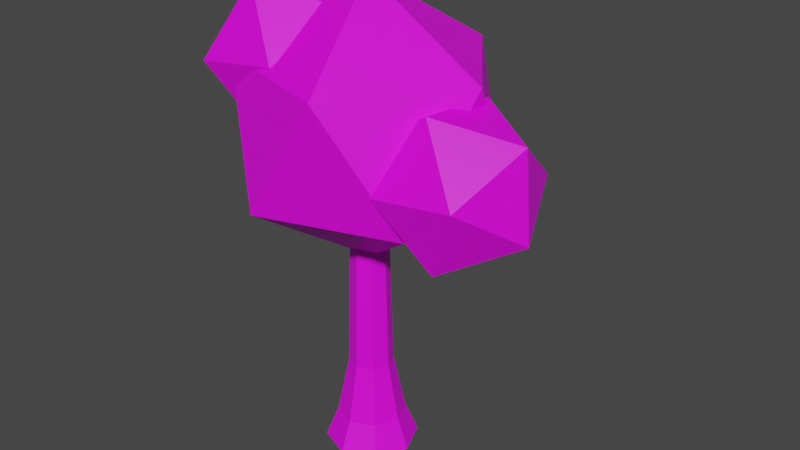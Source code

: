 # Source: arvore.blend  (saved by Blender 3.2.14; exported with 4.5.12 LTS)
import bpy
from mathutils import Matrix  # noqa: F401  (used for matrix-valued properties, if any)

bpy.ops.wm.read_factory_settings(use_empty=True)
scene = bpy.context.scene
scene.name = 'Scene'

# ---- collections
col_collection = bpy.data.collections.new('Collection'); scene.collection.children.link(col_collection)

# ---- images (referenced by path relative to the original .blend; pixels are not part of the script)
import os
ASSET_DIR = os.environ.get("B2B_ASSET_DIR", "")  # directory of the original .blend (textures are referenced by path, not embedded)
HERE = os.path.dirname(os.path.abspath(__file__))  # packed textures are extracted next to this script under _unpacked/

def load_image(name, relpath, width, height, colorspace="sRGB"):
    """Load a texture the original file referenced (path relative to the .blend, or extracted next to this script)."""
    p = next((c for c in (os.path.join(HERE, relpath), os.path.join(ASSET_DIR, relpath)) if relpath and os.path.exists(c)), "")
    if p:
        img = bpy.data.images.load(p, check_existing=True)
        img.name = name
    else:  # same state as the original file: an image datablock whose file is absent (Cycles renders it pink)
        img = bpy.data.images.new(name, width, height)
        img.source = "FILE"
        img.filepath = "//" + (relpath or name)
    img.colorspace_settings.name = colorspace
    return img
img_textura_padrao_png = load_image('textura padrao.png', 'textura padrao.png', 1024, 1024, 'sRGB')

# ---- materials (node trees are filled in below, after node groups)
mat_textura_padrao = bpy.data.materials.new('textura padrao')
mat_textura_padrao.use_transparent_shadow = False

# ---- material node trees
mat_textura_padrao.use_nodes = True; mat_textura_padrao.node_tree.nodes.clear()
_N = mat_textura_padrao.node_tree.nodes; _L = mat_textura_padrao.node_tree.links
n0 = _N.new('ShaderNodeBsdfPrincipled'); n0.name = 'Principled BSDF'; n0.location = (10, 300)
n0.distribution = 'GGX'
n0.subsurface_method = 'RANDOM_WALK_SKIN'
n0.inputs[3].default_value = 1.45
n0.inputs[27].default_value = (0.0, 0.0, 0.0, 1.0)
n0.inputs[28].default_value = 1.0
n1 = _N.new('ShaderNodeOutputMaterial'); n1.name = 'Material Output'; n1.location = (300, 300)
n2 = _N.new('ShaderNodeTexImage'); n2.name = 'Image Texture'; n2.location = (-280, 280)
n2.image = img_textura_padrao_png
_L.new(n0.outputs[0], n1.inputs[0])
_L.new(n2.outputs[0], n0.inputs[0])
n1.is_active_output = True

# ---- world
world_world = bpy.data.worlds.new('World'); scene.world = world_world
world_world.use_nodes = True; world_world.node_tree.nodes.clear()
_N = world_world.node_tree.nodes; _L = world_world.node_tree.links
n0 = _N.new('ShaderNodeOutputWorld'); n0.name = 'World Output'; n0.location = (300, 300)
n1 = _N.new('ShaderNodeBackground'); n1.name = 'Background'; n1.location = (10, 300)
n1.inputs[0].default_value = (0.05088, 0.05088, 0.05088, 1.0)
_L.new(n1.outputs[0], n0.inputs[0])
n0.is_active_output = True
world_world.color = (0.05088, 0.05088, 0.05088)
world_world.use_sun_shadow = False
world_world.sun_shadow_jitter_overblur = 0.0

# ---- meshes
me_cylinder_003 = bpy.data.meshes.new('Cylinder.003')
me_cylinder_003.from_pydata([(2.846e-07, 4.375, -0.1047), (3.714e-07, 3.206, 2.781), (3.093, 3.093, -0.1047), (2.267, 2.267, 2.781), (4.375, -1.912e-07, -0.1047), (3.206, -1.401e-07, 2.781), (3.093, -3.093, -0.1047), (2.267, -2.267, 2.781), (-9.786e-08, -4.375, -0.1047), (9.118e-08, -3.206, 2.781), (-3.093, -3.093, -0.1047), (-2.267, -2.267, 2.781), (-4.375, 5.217e-08, -0.1047), (-3.206, 3.823e-08, 2.781), (-3.093, 3.093, -0.1047), (-2.267, 2.267, 2.781), (1.466, 1.466, 8.343), (-7.284e-07, 2.073, 8.343), (2.073, -9.062e-08, 8.343), (1.466, -1.466, 8.343), (-9.097e-07, -2.073, 8.343), (-1.466, -1.466, 8.343), (-2.073, 2.472e-08, 8.343), (-1.466, 1.466, 8.343), (1.225, 1.225, 21.85), (-1.971e-06, 1.732, 21.85), (1.732, -7.57e-08, 21.85), (1.225, -1.225, 21.85), (-2.122e-06, -1.732, 21.85), (-1.225, -1.225, 21.85), (-1.732, 2.065e-08, 21.85), (-1.225, 1.225, 21.85), (1.225, 1.225, 30.95), (-4.018e-06, 1.732, 30.95), (1.732, -7.57e-08, 30.95), (1.225, -1.225, 30.95), (-4.169e-06, -1.732, 30.95), (-1.225, -1.225, 30.95), (-1.732, 2.065e-08, 30.95), (-1.225, 1.225, 30.95), (0.09277, 0.1185, 19.16), (9.3, -6.571, 26.2), (-3.424, -10.71, 26.2), (-11.29, 0.1185, 26.2), (-3.424, 10.94, 26.2), (9.3, 6.808, 26.2), (3.61, -10.71, 37.58), (-9.115, -6.571, 37.58), (-9.115, 6.808, 37.58), (3.61, 10.94, 37.58), (11.47, 0.1185, 37.58), (0.09277, 0.1185, 44.61), (5.306, -2.099, 25.25), (11.86, -6.191, 24.02), (7.134, -8.074, 29.96), (4.283, -1.438, 32.98), (7.252, 4.546, 28.9), (11.94, 1.608, 23.36), (14.89, -8.06, 30.99), (10.21, -5.122, 36.53), (10.28, 2.678, 35.87), (15.01, 4.56, 29.93), (17.86, -2.076, 26.91), (16.84, -1.415, 34.64), (-12.66, -2.099, 32.36), (-6.105, -6.191, 31.13), (-10.84, -8.074, 37.08), (-13.69, -1.438, 40.1), (-10.72, 4.546, 36.02), (-6.032, 1.608, 30.48), (-3.075, -8.06, 38.1), (-7.76, -5.122, 43.64), (-7.687, 2.678, 42.99), (-2.957, 4.56, 37.04), (-0.1066, -2.076, 34.02), (-1.13, -1.415, 41.76), (0.09277, 9.192, 20.17), (4.195, 6.212, 23.3), (-1.474, 4.369, 23.3), (-4.978, 9.192, 23.3), (-1.474, 14.01, 23.3), (4.195, 12.17, 23.3), (1.66, 4.369, 28.38), (-4.01, 6.212, 28.38), (-4.01, 12.17, 28.38), (1.66, 14.01, 28.38), (5.164, 9.192, 28.38), (0.09277, 9.192, 31.51)], [], [(0, 1, 3, 2), (2, 3, 5, 4), (4, 5, 7, 6), (6, 7, 9, 8), (8, 9, 11, 10), (10, 11, 13, 12), (7, 5, 18, 19), (12, 13, 15, 14), (14, 15, 1, 0), (0, 2, 4, 6, 8, 10, 12, 14), (23, 22, 30, 31), (13, 11, 21, 22), (9, 7, 19, 20), (15, 13, 22, 23), (5, 3, 16, 18), (11, 9, 20, 21), (1, 15, 23, 17), (3, 1, 17, 16), (28, 27, 35, 36), (21, 20, 28, 29), (19, 18, 26, 27), (16, 17, 25, 24), (17, 23, 31, 25), (22, 21, 29, 30), (20, 19, 27, 28), (18, 16, 24, 26), (32, 33, 39, 38, 37, 36, 35, 34), (26, 24, 32, 34), (31, 30, 38, 39), (29, 28, 36, 37), (27, 26, 34, 35), (24, 25, 33, 32), (25, 31, 39, 33), (30, 29, 37, 38), (40, 41, 42), (41, 40, 45), (40, 42, 43), (40, 43, 44), (40, 44, 45), (41, 45, 50), (42, 41, 46), (43, 42, 47), (44, 43, 48), (45, 44, 49), (41, 50, 46), (42, 46, 47), (43, 47, 48), (44, 48, 49), (45, 49, 50), (46, 50, 51), (47, 46, 51), (48, 47, 51), (49, 48, 51), (50, 49, 51), (52, 53, 54), (53, 52, 57), (52, 54, 55), (52, 55, 56), (52, 56, 57), (53, 57, 62), (54, 53, 58), (55, 54, 59), (56, 55, 60), (57, 56, 61), (53, 62, 58), (54, 58, 59), (55, 59, 60), (56, 60, 61), (57, 61, 62), (58, 62, 63), (59, 58, 63), (60, 59, 63), (61, 60, 63), (62, 61, 63), (64, 65, 66), (65, 64, 69), (64, 66, 67), (64, 67, 68), (64, 68, 69), (65, 69, 74), (66, 65, 70), (67, 66, 71), (68, 67, 72), (69, 68, 73), (65, 74, 70), (66, 70, 71), (67, 71, 72), (68, 72, 73), (69, 73, 74), (70, 74, 75), (71, 70, 75), (72, 71, 75), (73, 72, 75), (74, 73, 75), (76, 77, 78), (77, 76, 81), (76, 78, 79), (76, 79, 80), (76, 80, 81), (77, 81, 86), (78, 77, 82), (79, 78, 83), (80, 79, 84), (81, 80, 85), (77, 86, 82), (78, 82, 83), (79, 83, 84), (80, 84, 85), (81, 85, 86), (82, 86, 87), (83, 82, 87), (84, 83, 87), (85, 84, 87), (86, 85, 87)])
_uv = me_cylinder_003.uv_layers.new(name='UVMap')
_uv.uv.foreach_set('vector', [0.3597, 0.7193, 0.3555, 0.7217, 0.352, 0.7217, 0.3551, 0.7193, 0.3551, 0.7193, 0.352, 0.7217, 0.3438, 0.7217, 0.3438, 0.7193, 0.3438, 0.7193, 0.3438, 0.7217, 0.3355, 0.7217, 0.3325, 0.7193, 0.3325, 0.7193, 0.3355, 0.7217, 0.3321, 0.7217, 0.3278, 0.7193, 0.3278, 0.7193, 0.3321, 0.7217, 0.3355, 0.7217, 0.3325, 0.7193, 0.3325, 0.7193, 0.3355, 0.7217, 0.3438, 0.7217, 0.3438, 0.7193, 0.3355, 0.7217, 0.3438, 0.7217, 0.3438, 0.7264, 0.3384, 0.7264, 0.3438, 0.7193, 0.3438, 0.7217, 0.352, 0.7217, 0.3551, 0.7193, 0.3551, 0.7193, 0.352, 0.7217, 0.3555, 0.7217, 0.3597, 0.7193, 0.3597, 0.7193, 0.3551, 0.7193, 0.3438, 0.7193, 0.3325, 0.7193, 0.3278, 0.7193, 0.3325, 0.7193, 0.3438, 0.7193, 0.3551, 0.7193, 0.3491, 0.7264, 0.3438, 0.7264, 0.3438, 0.7377, 0.3482, 0.7377, 0.3438, 0.7217, 0.3355, 0.7217, 0.3384, 0.7264, 0.3438, 0.7264, 0.3321, 0.7217, 0.3355, 0.7217, 0.3384, 0.7264, 0.3362, 0.7264, 0.352, 0.7217, 0.3438, 0.7217, 0.3438, 0.7264, 0.3491, 0.7264, 0.3438, 0.7217, 0.352, 0.7217, 0.3491, 0.7264, 0.3438, 0.7264, 0.3355, 0.7217, 0.3321, 0.7217, 0.3362, 0.7264, 0.3384, 0.7264, 0.3555, 0.7217, 0.352, 0.7217, 0.3491, 0.7264, 0.3513, 0.7264, 0.352, 0.7217, 0.3555, 0.7217, 0.3513, 0.7264, 0.3491, 0.7264, 0.3374, 0.7377, 0.3393, 0.7377, 0.3393, 0.7453, 0.3374, 0.7453, 0.3384, 0.7264, 0.3362, 0.7264, 0.3374, 0.7377, 0.3393, 0.7377, 0.3384, 0.7264, 0.3438, 0.7264, 0.3438, 0.7377, 0.3393, 0.7377, 0.3491, 0.7264, 0.3513, 0.7264, 0.3501, 0.7377, 0.3482, 0.7377, 0.3513, 0.7264, 0.3491, 0.7264, 0.3482, 0.7377, 0.3501, 0.7377, 0.3438, 0.7264, 0.3384, 0.7264, 0.3393, 0.7377, 0.3438, 0.7377, 0.3362, 0.7264, 0.3384, 0.7264, 0.3393, 0.7377, 0.3374, 0.7377, 0.3438, 0.7264, 0.3491, 0.7264, 0.3482, 0.7377, 0.3438, 0.7377, 0.3482, 0.7453, 0.3501, 0.7453, 0.3482, 0.7453, 0.3438, 0.7453, 0.3393, 0.7453, 0.3374, 0.7453, 0.3393, 0.7453, 0.3438, 0.7453, 0.3438, 0.7377, 0.3482, 0.7377, 0.3482, 0.7453, 0.3438, 0.7453, 0.3482, 0.7377, 0.3438, 0.7377, 0.3438, 0.7453, 0.3482, 0.7453, 0.3393, 0.7377, 0.3374, 0.7377, 0.3374, 0.7453, 0.3393, 0.7453, 0.3393, 0.7377, 0.3438, 0.7377, 0.3438, 0.7453, 0.3393, 0.7453, 0.3482, 0.7377, 0.3501, 0.7377, 0.3501, 0.7453, 0.3482, 0.7453, 0.3501, 0.7377, 0.3482, 0.7377, 0.3482, 0.7453, 0.3501, 0.7453, 0.3438, 0.7377, 0.3393, 0.7377, 0.3393, 0.7453, 0.3438, 0.7453, 0.9064, 0.5876, 0.8917, 0.5956, 0.8826, 0.5956, 0.8917, 0.5956, 0.9064, 0.5876, 0.9211, 0.5956, 0.9064, 0.5876, 0.8826, 0.5956, 0.9064, 0.5956, 0.9064, 0.5876, 0.9064, 0.5956, 0.9301, 0.5956, 0.9064, 0.5876, 0.9301, 0.5956, 0.9211, 0.5956, 0.8917, 0.5956, 0.9211, 0.5956, 0.9064, 0.6085, 0.8826, 0.5956, 0.8917, 0.5956, 0.8826, 0.6085, 0.9064, 0.5956, 0.8826, 0.5956, 0.8917, 0.6085, 0.9301, 0.5956, 0.9064, 0.5956, 0.9211, 0.6085, 0.9211, 0.5956, 0.9301, 0.5956, 0.9301, 0.6085, 0.8917, 0.5956, 0.9064, 0.6085, 0.8826, 0.6085, 0.8826, 0.5956, 0.8826, 0.6085, 0.8917, 0.6085, 0.9064, 0.5956, 0.8917, 0.6085, 0.9211, 0.6085, 0.9301, 0.5956, 0.9211, 0.6085, 0.9301, 0.6085, 0.9211, 0.5956, 0.9301, 0.6085, 0.9064, 0.6085, 0.8826, 0.6085, 0.9064, 0.6085, 0.9064, 0.6164, 0.8917, 0.6085, 0.8826, 0.6085, 0.9064, 0.6164, 0.9211, 0.6085, 0.8917, 0.6085, 0.9064, 0.6164, 0.9301, 0.6085, 0.9211, 0.6085, 0.9064, 0.6164, 0.9064, 0.6085, 0.9301, 0.6085, 0.9064, 0.6164, 0.9086, 0.5949, 0.8931, 0.5925, 0.8859, 0.6041, 0.8931, 0.5925, 0.9086, 0.5949, 0.9227, 0.5912, 0.9086, 0.5949, 0.8859, 0.6041, 0.9111, 0.61, 0.9086, 0.5949, 0.9111, 0.61, 0.9338, 0.6021, 0.9086, 0.5949, 0.9338, 0.6021, 0.9227, 0.5912, 0.8931, 0.5925, 0.9227, 0.5912, 0.9087, 0.5982, 0.8859, 0.6041, 0.8931, 0.5925, 0.886, 0.6061, 0.9111, 0.61, 0.8859, 0.6041, 0.8971, 0.617, 0.9338, 0.6021, 0.9111, 0.61, 0.9267, 0.6157, 0.9227, 0.5912, 0.9338, 0.6021, 0.9339, 0.6041, 0.8931, 0.5925, 0.9087, 0.5982, 0.886, 0.6061, 0.8859, 0.6041, 0.886, 0.6061, 0.8971, 0.617, 0.9111, 0.61, 0.8971, 0.617, 0.9267, 0.6157, 0.9338, 0.6021, 0.9267, 0.6157, 0.9339, 0.6041, 0.9227, 0.5912, 0.9339, 0.6041, 0.9087, 0.5982, 0.886, 0.6061, 0.9087, 0.5982, 0.9112, 0.6133, 0.8971, 0.617, 0.886, 0.6061, 0.9112, 0.6133, 0.9267, 0.6157, 0.8971, 0.617, 0.9112, 0.6133, 0.9339, 0.6041, 0.9267, 0.6157, 0.9112, 0.6133, 0.9087, 0.5982, 0.9339, 0.6041, 0.9112, 0.6133, 0.9064, 0.5918, 0.923, 0.5892, 0.9307, 0.6016, 0.923, 0.5892, 0.9064, 0.5918, 0.8913, 0.5878, 0.9064, 0.5918, 0.9307, 0.6016, 0.9037, 0.608, 0.9064, 0.5918, 0.9037, 0.608, 0.8793, 0.5994, 0.9064, 0.5918, 0.8793, 0.5994, 0.8913, 0.5878, 0.923, 0.5892, 0.8913, 0.5878, 0.9063, 0.5952, 0.9307, 0.6016, 0.923, 0.5892, 0.9306, 0.6038, 0.9037, 0.608, 0.9307, 0.6016, 0.9187, 0.6154, 0.8793, 0.5994, 0.9037, 0.608, 0.8869, 0.614, 0.8913, 0.5878, 0.8793, 0.5994, 0.8793, 0.6016, 0.923, 0.5892, 0.9063, 0.5952, 0.9306, 0.6038, 0.9307, 0.6016, 0.9306, 0.6038, 0.9187, 0.6154, 0.9037, 0.608, 0.9187, 0.6154, 0.8869, 0.614, 0.8793, 0.5994, 0.8869, 0.614, 0.8793, 0.6016, 0.8913, 0.5878, 0.8793, 0.6016, 0.9063, 0.5952, 0.9306, 0.6038, 0.9063, 0.5952, 0.9036, 0.6114, 0.9187, 0.6154, 0.9306, 0.6038, 0.9036, 0.6114, 0.8869, 0.614, 0.9187, 0.6154, 0.9036, 0.6114, 0.8793, 0.6016, 0.8869, 0.614, 0.9036, 0.6114, 0.9063, 0.5952, 0.8793, 0.6016, 0.9036, 0.6114, 0.9046, 0.5872, 0.9187, 0.5948, 0.9273, 0.5948, 0.9187, 0.5948, 0.9046, 0.5872, 0.8906, 0.5948, 0.9046, 0.5872, 0.9273, 0.5948, 0.9046, 0.5948, 0.9046, 0.5872, 0.9046, 0.5948, 0.8819, 0.5948, 0.9046, 0.5872, 0.8819, 0.5948, 0.8906, 0.5948, 0.9187, 0.5948, 0.8906, 0.5948, 0.9046, 0.6072, 0.9273, 0.5948, 0.9187, 0.5948, 0.9273, 0.6072, 0.9046, 0.5948, 0.9273, 0.5948, 0.9187, 0.6072, 0.8819, 0.5948, 0.9046, 0.5948, 0.8906, 0.6072, 0.8906, 0.5948, 0.8819, 0.5948, 0.8819, 0.6072, 0.9187, 0.5948, 0.9046, 0.6072, 0.9273, 0.6072, 0.9273, 0.5948, 0.9273, 0.6072, 0.9187, 0.6072, 0.9046, 0.5948, 0.9187, 0.6072, 0.8906, 0.6072, 0.8819, 0.5948, 0.8906, 0.6072, 0.8819, 0.6072, 0.8906, 0.5948, 0.8819, 0.6072, 0.9046, 0.6072, 0.9273, 0.6072, 0.9046, 0.6072, 0.9046, 0.6148, 0.9187, 0.6072, 0.9273, 0.6072, 0.9046, 0.6148, 0.8906, 0.6072, 0.9187, 0.6072, 0.9046, 0.6148, 0.8819, 0.6072, 0.8906, 0.6072, 0.9046, 0.6148, 0.9046, 0.6072, 0.8819, 0.6072, 0.9046, 0.6148])
me_cylinder_003.materials.append(mat_textura_padrao)
me_cylinder_003.update()

# ---- objects
ob_arvore = bpy.data.objects.new('arvore', me_cylinder_003)

# ---- transforms, parenting, visibility, modifiers, constraints
ob_arvore.location = (0.0, 0.0, 0.0)
ob_arvore.scale = (0.15, 0.15, 0.15)

# ---- collection membership
col_collection.objects.link(ob_arvore)

# ---- scene / render settings (as saved in the file)
scene.frame_start = 1; scene.frame_end = 250; scene.frame_set(1)
scene.render.engine = 'BLENDER_EEVEE_NEXT'
scene.cycles.sampling_pattern = 'TABULATED_SOBOL'
scene.cycles.use_light_tree = False
scene.view_settings.view_transform = 'Filmic'
bpy.context.view_layer.update()

# ---- added for rendering (the .blend has no active camera and no usable light): camera, sun
cam_auto = bpy.data.cameras.new('AutoCamera')
cam_auto.lens = 50.0
cam_auto.sensor_width = 36.0
cam_auto.clip_end = 1000.0
ob_auto_camera = bpy.data.objects.new('AutoCamera', cam_auto)
scene.collection.objects.link(ob_auto_camera)
ob_auto_camera.location = (8.64733, -9.7527, 10.0054)
ob_auto_camera.rotation_euler = (1.09748, -7.21219e-08, 0.694738)
scene.camera = ob_auto_camera
light_auto_sun = bpy.data.lights.new('AutoSun', 'SUN')
light_auto_sun.energy = 3.0
light_auto_sun.angle = 0.0523599
ob_auto_sun = bpy.data.objects.new('AutoSun', light_auto_sun)
scene.collection.objects.link(ob_auto_sun)
ob_auto_sun.rotation_euler = (0.872665, 0.174533, 0.523599)
bpy.context.view_layer.update()
